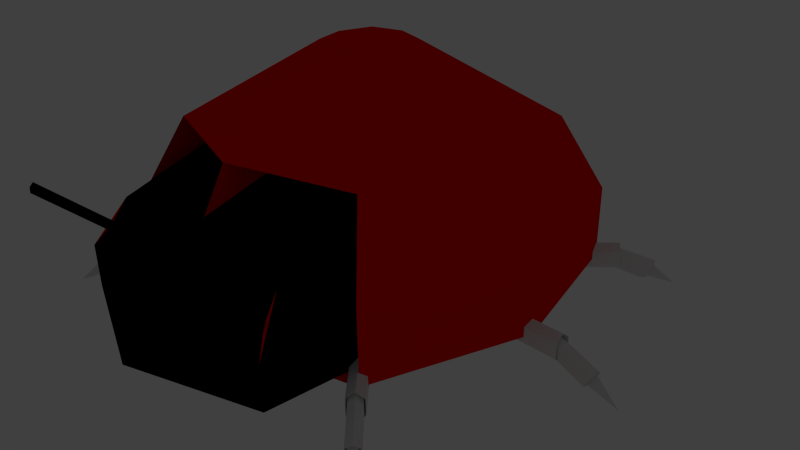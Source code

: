 # Source: test.blend  (saved by Blender 2.70.0; exported with 4.5.12 LTS)
import bpy
from mathutils import Matrix  # noqa: F401  (used for matrix-valued properties, if any)

bpy.ops.wm.read_factory_settings(use_empty=True)
scene = bpy.context.scene
scene.name = 'Scene'

# ---- collections
col_collection_1 = bpy.data.collections.new('Collection 1'); scene.collection.children.link(col_collection_1)
col_collection_2 = bpy.data.collections.new('Collection 2'); scene.collection.children.link(col_collection_2)
col_collection_11 = bpy.data.collections.new('Collection 11'); scene.collection.children.link(col_collection_11)
col_collection_11.hide_render = True
col_collection_11.hide_viewport = True
col_collection_20 = bpy.data.collections.new('Collection 20'); scene.collection.children.link(col_collection_20)
col_collection_20.hide_render = True
col_collection_20.hide_viewport = True

# ---- materials (node trees are filled in below, after node groups)
mat_wings = bpy.data.materials.new('Wings')
mat_wings.alpha_threshold = 0.0
mat_wings.use_transparent_shadow = False
mat_wings.diffuse_color = (1.0, 0.0, 0.0, 1.0)
mat_wings.roughness = 0.5
mat_wings.line_color = (0.0, 0.0, 0.0, 1.0)
mat_head = bpy.data.materials.new('Head')
mat_head.alpha_threshold = 0.0
mat_head.use_transparent_shadow = False
mat_head.diffuse_color = (0.0, 0.0, 0.0, 1.0)
mat_head.roughness = 0.5
mat_head.specular_intensity = 0.1
mat_head.line_color = (0.0, 0.0, 0.0, 1.0)
mat_legs = bpy.data.materials.new('Legs')
mat_legs.alpha_threshold = 0.0
mat_legs.use_transparent_shadow = False
mat_legs.roughness = 0.5
mat_legs.line_color = (0.0, 0.0, 0.0, 1.0)

# ---- material node trees

# ---- world
world_world = bpy.data.worlds.new('World'); scene.world = world_world
world_world.color = (0.05088, 0.05088, 0.05088)
world_world.use_sun_shadow = False
world_world.sun_shadow_jitter_overblur = 0.0
world_world.cycles.sampling_method = 'MANUAL'
world_world.cycles.sample_map_resolution = 256

# ---- cameras
cam_camera = bpy.data.cameras.new('Camera')
cam_camera.clip_end = 100.0
cam_camera.lens = 35.0
cam_camera.sensor_width = 32.0
cam_camera.sensor_height = 18.0
cam_camera.ortho_scale = 7.314
cam_camera.dof.focus_distance = 0.0
cam_camera.dof.aperture_fstop = 128.0

# ---- lights
light_lamp = bpy.data.lights.new('Lamp', 'POINT')
light_lamp.transmission_factor = 0.0
light_lamp.cutoff_distance = 30.0
light_lamp.energy = 100.0
light_lamp.shadow_buffer_clip_start = 1.001
light_lamp.shadow_soft_size = 0.1
light_lamp.shadow_maximum_resolution = 0.006
light_lamp.use_absolute_resolution = True
light_lamp.cycles.use_multiple_importance_sampling = False

# ---- meshes
me_cube_001 = bpy.data.meshes.new('Cube.001')
me_cube_001.from_pydata([(1.0, 2.5, -1.003), (1.0, 0.5, -1.003), (0.2, 1.7, 0.397), (0.2, 1.3, 0.397), (0.0, 0.2, -0.5364), (0.0, 0.46, -0.06969), (0.8, 2.3, -0.06969), (1.0, 2.5, -0.5364), (0.8, 0.7, -0.06969), (1.0, 0.5, -0.5364), (0.0, 1.76, 0.397), (0.0, 2.8, -1.003), (0.0, 1.24, 0.397), (0.0, 0.2, -1.003), (0.0, 2.54, -0.06969), (0.0, 2.8, -0.5364), (0.0, 0.46, -0.06969), (0.0, 0.2, -0.5364), (0.0, 0.2, -1.003), (0.26, 1.49, 0.397), (1.3, 1.493, -0.5364), (1.0, 0.5, -0.5364), (0.0, 1.49, 0.397), (0.8, 0.7, -0.06969), (1.04, 1.493, -0.06969), (1.0, 0.5, -1.003), (1.3, 1.493, -1.003), (0.0, 1.49, -1.003), (0.0, -0.2646, -0.715), (0.0, -0.0046, -0.435), (0.0, -0.2646, -0.995), (0.8379, 0.0354, -0.715), (0.7379, 0.2354, -0.435), (0.8379, 0.0354, -0.995), (0.0, 0.6762, -0.9574), (0.9314, 0.9462, -0.9574), (0.7604, 1.126, -0.151), (0.0, 0.9102, -0.151), (0.0, 0.6762, -0.5542), (0.9314, 0.9462, -0.5542), (0.0, -0.2646, -0.715), (0.0, -0.0046, -0.435), (0.8379, 0.0354, -0.715), (0.7379, 0.2354, -0.435), (0.6839, 0.09231, -0.5934), (0.6839, 0.1183, -0.5654), (0.7677, 0.1223, -0.5934), (0.7577, 0.1423, -0.5654), (0.8084, -0.2708, -0.2729), (0.8084, -0.2448, -0.2449), (0.8922, -0.2408, -0.2729), (0.8822, -0.2208, -0.2449)], [], [(15, 7, 0, 11), (20, 9, 1, 26), (27, 11, 0, 26), (10, 2, 6, 14), (14, 6, 7, 15), (19, 3, 8, 24), (24, 8, 9, 20), (8, 16, 5, 23), (3, 19, 22, 12), (1, 9, 21, 25), (3, 12, 16, 8), (17, 13, 18, 4), (13, 27, 26, 1), (16, 17, 4, 5), (2, 19, 24, 6), (9, 8, 23, 21), (7, 20, 26, 0), (13, 1, 25, 18), (6, 24, 20, 7), (19, 2, 10, 22), (36, 37, 29, 32), (34, 35, 33, 30), (32, 29, 41, 43), (31, 28, 30, 33), (38, 34, 30, 28), (39, 36, 32, 31), (37, 38, 28, 29), (35, 39, 31, 33), (23, 5, 37, 36), (18, 25, 35, 34), (4, 18, 34, 38), (21, 23, 36, 39), (5, 4, 38, 37), (25, 21, 39, 35), (42, 43, 47, 46), (28, 31, 42, 40), (29, 28, 40, 41), (31, 32, 43, 42), (44, 46, 50, 48), (43, 41, 45, 47), (40, 42, 46, 44), (41, 40, 44, 45), (51, 49, 48, 50), (45, 44, 48, 49), (46, 47, 51, 50), (47, 45, 49, 51)])
me_cube_001.polygons.foreach_set('material_index', [0, 0, 0, 0, 0, 0, 0, 0, 0, 0, 0, 0, 0, 0, 0, 0, 0, 0, 0, 0, 1, 0, 0, 1, 0, 1, 0, 1, 0, 0, 0, 0, 0, 0, 0, 0, 0, 0, 1, 1, 1, 1, 1, 1, 1, 1])
me_cube_001.materials.append(mat_wings)
me_cube_001.materials.append(mat_head)
me_cube_001.use_remesh_preserve_volume = False
me_cube_001.use_remesh_preserve_attributes = False
me_cube_001.use_mirror_vertex_groups = False
me_cube_001.update()
me_cube_002 = bpy.data.meshes.new('Cube.002')
me_cube_002.from_pydata([(-0.7222, -0.8636, -0.1), (-0.8636, -0.7222, -0.1), (-2.278, -2.136, -0.1), (-2.136, -2.278, -0.1), (-0.7222, -0.8636, 0.1), (-0.8636, -0.7222, 0.1), (-2.278, -2.136, 0.1), (-2.136, -2.278, 0.1), (-0.795, -0.7908, 0.18), (-0.795, -0.7908, -0.18), (-2.209, -2.205, 0.18), (-2.209, -2.205, -0.18), (-2.194, -2.079, -0.08068), (-2.079, -2.193, -0.08068), (-2.194, -2.079, 0.08068), (-2.079, -2.193, 0.08068), (-2.138, -2.135, 0.1452), (-2.138, -2.135, -0.1452), (-2.519, -2.404, -0.2699), (-2.405, -2.518, -0.2699), (-2.576, -2.461, -0.1301), (-2.462, -2.575, -0.1301), (-2.543, -2.539, -0.07424), (-2.44, -2.437, -0.3258), (-2.452, -2.36, -0.2059), (-2.361, -2.451, -0.2059), (-2.497, -2.406, -0.09411), (-2.406, -2.497, -0.09411), (-2.471, -2.468, -0.04939), (-2.389, -2.386, -0.2506), (-2.736, -2.734, -0.4), (-0.7222, 0.8681, 0.1), (-2.136, 2.282, -0.1), (-2.278, 2.141, -0.1), (-0.8636, 0.7267, -0.1), (-0.7222, 0.8681, -0.1), (-0.8636, 0.7267, 0.1), (-2.278, 2.141, 0.1), (-2.136, 2.282, 0.1), (-0.795, 0.7953, 0.18), (-0.795, 0.7953, -0.18), (-2.209, 2.21, 0.18), (-2.209, 2.21, -0.18), (-2.194, 2.084, -0.08068), (-2.079, 2.198, -0.08068), (-2.194, 2.084, 0.08068), (-2.079, 2.198, 0.08068), (-2.138, 2.139, 0.1452), (-2.138, 2.139, -0.1452), (-2.519, 2.409, -0.2699), (-2.405, 2.523, -0.2699), (-2.576, 2.466, -0.1301), (-2.462, 2.58, -0.1301), (-2.543, 2.544, -0.07424), (-2.44, 2.441, -0.3258), (-2.452, 2.365, -0.2059), (-2.361, 2.456, -0.2059), (-2.497, 2.41, -0.09411), (-2.406, 2.501, -0.09411), (-2.471, 2.473, -0.04939), (-2.389, 2.391, -0.2506), (-2.736, 2.739, -0.4), (-0.999, -0.09775, -0.07761), (-0.999, 0.1023, -0.07761), (-2.999, 0.1023, -0.07761), (-2.999, -0.09775, -0.07761), (-0.999, -0.09775, 0.1224), (-0.999, 0.1023, 0.1224), (-2.999, 0.1023, 0.1224), (-2.999, -0.09775, 0.1224), (-0.999, 0.00225, 0.2024), (-0.999, 0.00225, -0.1576), (-2.999, 0.00225, 0.2024), (-2.999, 0.00225, -0.1576), (-2.899, 0.08225, -0.05761), (-2.899, -0.07775, -0.05761), (-2.899, 0.08225, 0.1024), (-2.899, -0.07775, 0.1024), (-2.899, 0.00225, 0.1664), (-2.899, 0.00225, -0.1216), (-3.359, 0.08225, -0.2469), (-3.359, -0.07775, -0.2469), (-3.439, 0.08225, -0.1083), (-3.439, -0.07775, -0.1083), (-3.471, 0.00225, -0.05291), (-3.327, 0.00225, -0.3023), (-3.28, 0.06625, -0.183), (-3.28, -0.06175, -0.183), (-3.344, 0.06625, -0.07219), (-3.344, -0.06175, -0.07219), (-3.37, 0.00225, -0.02785), (-3.255, 0.00225, -0.2274), (-3.745, 0.00225, -0.3776), (-3.745, 0.00225, -0.3776), (-3.745, 0.00225, -0.3776), (-3.745, 0.00225, -0.3776), (-3.745, 0.00225, -0.3776), (-3.745, 0.00225, -0.3776), (0.7222, -0.8636, -0.1), (0.8636, -0.7222, -0.1), (2.278, -2.136, -0.1), (2.136, -2.278, -0.1), (0.7222, -0.8636, 0.1), (0.8636, -0.7222, 0.1), (2.278, -2.136, 0.1), (2.136, -2.278, 0.1), (0.795, -0.7908, 0.18), (0.795, -0.7908, -0.18), (2.209, -2.205, 0.18), (2.209, -2.205, -0.18), (2.194, -2.079, -0.08068), (2.079, -2.193, -0.08068), (2.194, -2.079, 0.08068), (2.079, -2.193, 0.08068), (2.138, -2.135, 0.1452), (2.138, -2.135, -0.1452), (2.519, -2.404, -0.2699), (2.405, -2.518, -0.2699), (2.576, -2.461, -0.1301), (2.462, -2.575, -0.1301), (2.543, -2.539, -0.07424), (2.44, -2.437, -0.3258), (2.452, -2.36, -0.2059), (2.361, -2.451, -0.2059), (2.497, -2.406, -0.09411), (2.406, -2.497, -0.09411), (2.471, -2.468, -0.04939), (2.389, -2.386, -0.2506), (2.736, -2.734, -0.4), (0.7222, 0.8681, 0.1), (2.136, 2.282, -0.1), (2.278, 2.141, -0.1), (0.8636, 0.7267, -0.1), (0.7222, 0.8681, -0.1), (0.8636, 0.7267, 0.1), (2.278, 2.141, 0.1), (2.136, 2.282, 0.1), (0.795, 0.7953, 0.18), (0.795, 0.7953, -0.18), (2.209, 2.21, 0.18), (2.209, 2.21, -0.18), (2.194, 2.084, -0.08068), (2.079, 2.198, -0.08068), (2.194, 2.084, 0.08068), (2.079, 2.198, 0.08068), (2.138, 2.139, 0.1452), (2.138, 2.139, -0.1452), (2.519, 2.409, -0.2699), (2.405, 2.523, -0.2699), (2.576, 2.466, -0.1301), (2.462, 2.58, -0.1301), (2.543, 2.544, -0.07424), (2.44, 2.441, -0.3258), (2.452, 2.365, -0.2059), (2.361, 2.456, -0.2059), (2.497, 2.41, -0.09411), (2.406, 2.501, -0.09411), (2.471, 2.473, -0.04939), (2.389, 2.391, -0.2506), (2.736, 2.739, -0.4), (0.999, -0.09775, -0.07761), (0.999, 0.1023, -0.07761), (2.999, 0.1023, -0.07761), (2.999, -0.09775, -0.07761), (0.999, -0.09775, 0.1224), (0.999, 0.1023, 0.1224), (2.999, 0.1023, 0.1224), (2.999, -0.09775, 0.1224), (0.999, 0.00225, 0.2024), (0.999, 0.00225, -0.1576), (2.999, 0.00225, 0.2024), (2.999, 0.00225, -0.1576), (2.899, 0.08225, -0.05761), (2.899, -0.07775, -0.05761), (2.899, 0.08225, 0.1024), (2.899, -0.07775, 0.1024), (2.899, 0.00225, 0.1664), (2.899, 0.00225, -0.1216), (3.359, 0.08225, -0.2469), (3.359, -0.07775, -0.2469), (3.439, 0.08225, -0.1083), (3.439, -0.07775, -0.1083), (3.471, 0.00225, -0.05291), (3.327, 0.00225, -0.3023), (3.28, 0.06625, -0.183), (3.28, -0.06175, -0.183), (3.344, 0.06625, -0.07219), (3.344, -0.06175, -0.07219), (3.37, 0.00225, -0.02785), (3.255, 0.00225, -0.2274), (3.745, 0.00225, -0.3776), (3.745, 0.00225, -0.3776), (3.745, 0.00225, -0.3776), (3.745, 0.00225, -0.3776), (3.745, 0.00225, -0.3776), (3.745, 0.00225, -0.3776)], [], [(8, 5, 1, 9), (5, 6, 2, 1), (3, 11, 17, 13), (7, 4, 0, 3), (9, 1, 2, 11), (10, 6, 5, 8), (4, 8, 9, 0), (10, 7, 15, 16), (0, 9, 11, 3), (7, 10, 8, 4), (16, 15, 21, 22), (15, 13, 19, 21), (2, 6, 14, 12), (6, 10, 16, 14), (11, 2, 12, 17), (7, 3, 13, 15), (23, 18, 24, 29), (20, 22, 28, 26), (13, 17, 23, 19), (12, 14, 20, 18), (14, 16, 22, 20), (17, 12, 18, 23), (35, 40, 42, 32), (41, 38, 46, 47), (21, 19, 25, 27), (22, 21, 27, 28), (19, 23, 29, 25), (18, 20, 26, 24), (31, 39, 40, 35), (41, 37, 36, 39), (40, 34, 33, 42), (38, 31, 35, 32), (32, 42, 48, 44), (36, 37, 33, 34), (39, 36, 34, 40), (28, 27, 30), (27, 25, 30), (25, 29, 30), (24, 26, 30), (26, 28, 30), (29, 24, 30), (38, 41, 39, 31), (47, 46, 52, 53), (46, 44, 50, 52), (33, 37, 45, 43), (37, 41, 47, 45), (42, 33, 43, 48), (38, 32, 44, 46), (54, 49, 55, 60), (51, 53, 59, 57), (44, 48, 54, 50), (43, 45, 51, 49), (45, 47, 53, 51), (48, 43, 49, 54), (52, 50, 56, 58), (53, 52, 58, 59), (50, 54, 60, 56), (49, 51, 57, 55), (59, 58, 61), (58, 56, 61), (56, 60, 61), (55, 57, 61), (57, 59, 61), (60, 55, 61), (70, 67, 63, 71), (67, 68, 64, 63), (73, 64, 74, 79), (69, 66, 62, 65), (71, 63, 64, 73), (72, 68, 67, 70), (66, 70, 71, 62), (68, 72, 78, 76), (62, 71, 73, 65), (69, 72, 70, 66), (79, 74, 80, 85), (76, 78, 84, 82), (69, 65, 75, 77), (72, 69, 77, 78), (65, 73, 79, 75), (64, 68, 76, 74), (84, 83, 89, 90), (83, 81, 87, 89), (77, 75, 81, 83), (78, 77, 83, 84), (75, 79, 85, 81), (74, 76, 82, 80), (86, 88, 94, 92), (87, 91, 97, 93), (81, 85, 91, 87), (80, 82, 88, 86), (82, 84, 90, 88), (85, 80, 86, 91), (96, 95, 93, 97), (94, 96, 97, 92), (88, 90, 96, 94), (91, 86, 92, 97), (89, 87, 93, 95), (90, 89, 95, 96), (106, 103, 99, 107), (103, 104, 100, 99), (101, 109, 115, 111), (105, 102, 98, 101), (107, 99, 100, 109), (108, 104, 103, 106), (102, 106, 107, 98), (108, 105, 113, 114), (98, 107, 109, 101), (105, 108, 106, 102), (114, 113, 119, 120), (113, 111, 117, 119), (100, 104, 112, 110), (104, 108, 114, 112), (109, 100, 110, 115), (105, 101, 111, 113), (121, 116, 122, 127), (118, 120, 126, 124), (111, 115, 121, 117), (110, 112, 118, 116), (112, 114, 120, 118), (115, 110, 116, 121), (133, 138, 140, 130), (139, 136, 144, 145), (119, 117, 123, 125), (120, 119, 125, 126), (117, 121, 127, 123), (116, 118, 124, 122), (129, 137, 138, 133), (139, 135, 134, 137), (138, 132, 131, 140), (136, 129, 133, 130), (130, 140, 146, 142), (134, 135, 131, 132), (137, 134, 132, 138), (126, 125, 128), (125, 123, 128), (123, 127, 128), (122, 124, 128), (124, 126, 128), (127, 122, 128), (136, 139, 137, 129), (145, 144, 150, 151), (144, 142, 148, 150), (131, 135, 143, 141), (135, 139, 145, 143), (140, 131, 141, 146), (136, 130, 142, 144), (152, 147, 153, 158), (149, 151, 157, 155), (142, 146, 152, 148), (141, 143, 149, 147), (143, 145, 151, 149), (146, 141, 147, 152), (150, 148, 154, 156), (151, 150, 156, 157), (148, 152, 158, 154), (147, 149, 155, 153), (157, 156, 159), (156, 154, 159), (154, 158, 159), (153, 155, 159), (155, 157, 159), (158, 153, 159), (168, 165, 161, 169), (165, 166, 162, 161), (171, 162, 172, 177), (167, 164, 160, 163), (169, 161, 162, 171), (170, 166, 165, 168), (164, 168, 169, 160), (166, 170, 176, 174), (160, 169, 171, 163), (167, 170, 168, 164), (177, 172, 178, 183), (174, 176, 182, 180), (167, 163, 173, 175), (170, 167, 175, 176), (163, 171, 177, 173), (162, 166, 174, 172), (182, 181, 187, 188), (181, 179, 185, 187), (175, 173, 179, 181), (176, 175, 181, 182), (173, 177, 183, 179), (172, 174, 180, 178), (184, 186, 192, 190), (185, 189, 195, 191), (179, 183, 189, 185), (178, 180, 186, 184), (180, 182, 188, 186), (183, 178, 184, 189), (194, 193, 191, 195), (192, 194, 195, 190), (186, 188, 194, 192), (189, 184, 190, 195), (187, 185, 191, 193), (188, 187, 193, 194)])
me_cube_002.materials.append(mat_legs)
me_cube_002.use_remesh_preserve_volume = False
me_cube_002.use_remesh_preserve_attributes = False
me_cube_002.use_mirror_vertex_groups = False
me_cube_002.update()

# ---- objects
ob_cube = bpy.data.objects.new('Cube', me_cube_001)
ob_cube_001 = bpy.data.objects.new('Cube.001', me_cube_002)
ob_lamp = bpy.data.objects.new('Lamp', light_lamp)
ob_camera = bpy.data.objects.new('Camera', cam_camera)

# ---- transforms, parenting, visibility, modifiers, constraints
ob_cube.location = (-0.01009, -2.97, 2.0)
ob_cube.scale = (2.0, 2.0, 2.0)
ob_cube.lineart.crease_threshold = 0.0
_m = ob_cube.modifiers.new('Mirror', 'MIRROR')
ob_cube_001.parent = ob_cube
ob_cube_001.matrix_parent_inverse = Matrix(((0.5, 1.164e-10, 0.0, 0.005045), (0.0, 0.5, 0.0, 1.485), (0.0, 0.0, 0.5, -1.0), (0.0, 0.0, 0.0, 1.0)))
ob_cube_001.location = (0.0, 0.0, 0.0)
ob_cube_001.lineart.crease_threshold = 0.0
ob_lamp.location = (4.076, 1.005, 5.904)
ob_lamp.rotation_euler = (0.6503, 0.05522, 1.866)
ob_lamp.lock_rotations_4d = False
ob_lamp.empty_display_type = 'ARROWS'
ob_lamp.color = (0.0, 0.0, 0.0, 0.0)
ob_lamp.lineart.crease_threshold = 0.0
ob_camera.location = (7.481, -6.508, 5.344)
ob_camera.rotation_euler = (1.109, 0.01082, 0.8149)
ob_camera.lock_rotations_4d = False
ob_camera.empty_display_type = 'ARROWS'
ob_camera.color = (0.0, 0.0, 0.0, 0.0)
ob_camera.display_type = 'WIRE'
ob_camera.lineart.crease_threshold = 0.0

# ---- collection membership
col_collection_1.objects.link(ob_cube)
col_collection_2.objects.link(ob_cube_001)
col_collection_11.objects.link(ob_lamp)
col_collection_20.objects.link(ob_camera)

# ---- scene / render settings (as saved in the file)
scene.camera = ob_camera
scene.frame_start = 1; scene.frame_end = 250; scene.frame_set(1)
scene.render.engine = 'BLENDER_EEVEE_NEXT'
scene.render.resolution_percentage = 50
scene.render.dither_intensity = 0.0
scene.cycles.use_denoising = False
scene.cycles.samples = 10
scene.cycles.sampling_pattern = 'TABULATED_SOBOL'
scene.cycles.light_sampling_threshold = 0.0
scene.cycles.use_adaptive_sampling = False
scene.cycles.use_light_tree = False
scene.cycles.blur_glossy = 0.0
scene.cycles.volume_bounces = 1
scene.cycles.pixel_filter_type = 'GAUSSIAN'
scene.cycles.sample_clamp_indirect = 0.0
scene.view_settings.view_transform = 'Standard'
bpy.context.view_layer.update()
